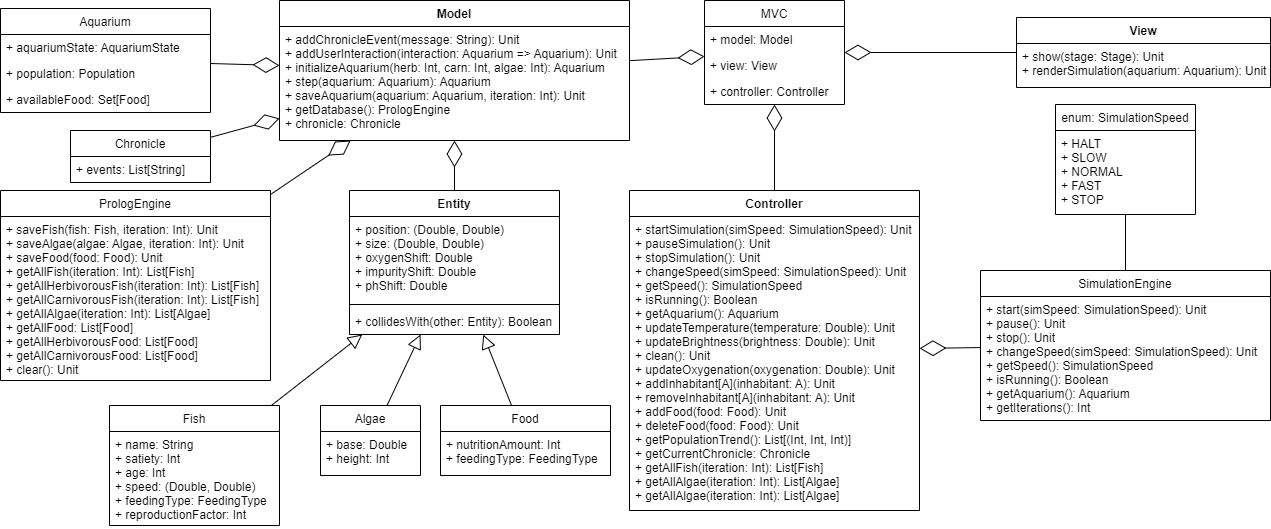

The diagram above was exported from draw.io. Its source (the exported page's mxGraphModel, read from the mxfile embedded in the PNG):
<mxGraphModel dx="2211" dy="652" grid="1" gridSize="10" guides="1" tooltips="1" connect="1" arrows="1" fold="1" page="1" pageScale="1" pageWidth="827" pageHeight="1169" math="0" shadow="0">
  <root>
    <mxCell id="WIyWlLk6GJQsqaUBKTNV-0" />
    <mxCell id="WIyWlLk6GJQsqaUBKTNV-1" parent="WIyWlLk6GJQsqaUBKTNV-0" />
    <mxCell id="1TLnQUbFRqUOdQSgPRF4-16" value="MVC" style="swimlane;fontStyle=0;childLayout=stackLayout;horizontal=1;startSize=26;fillColor=none;horizontalStack=0;resizeParent=1;resizeParentMax=0;resizeLast=0;collapsible=1;marginBottom=0;" parent="WIyWlLk6GJQsqaUBKTNV-1" vertex="1">
      <mxGeometry x="-116" y="10" width="140" height="104" as="geometry" />
    </mxCell>
    <mxCell id="1TLnQUbFRqUOdQSgPRF4-17" value="+ model: Model&#10;" style="text;strokeColor=none;fillColor=none;align=left;verticalAlign=top;spacingLeft=4;spacingRight=4;overflow=hidden;rotatable=0;points=[[0,0.5],[1,0.5]];portConstraint=eastwest;" parent="1TLnQUbFRqUOdQSgPRF4-16" vertex="1">
      <mxGeometry y="26" width="140" height="26" as="geometry" />
    </mxCell>
    <mxCell id="1TLnQUbFRqUOdQSgPRF4-18" value="+ view: View" style="text;strokeColor=none;fillColor=none;align=left;verticalAlign=top;spacingLeft=4;spacingRight=4;overflow=hidden;rotatable=0;points=[[0,0.5],[1,0.5]];portConstraint=eastwest;" parent="1TLnQUbFRqUOdQSgPRF4-16" vertex="1">
      <mxGeometry y="52" width="140" height="26" as="geometry" />
    </mxCell>
    <mxCell id="1TLnQUbFRqUOdQSgPRF4-19" value="+ controller: Controller" style="text;strokeColor=none;fillColor=none;align=left;verticalAlign=top;spacingLeft=4;spacingRight=4;overflow=hidden;rotatable=0;points=[[0,0.5],[1,0.5]];portConstraint=eastwest;" parent="1TLnQUbFRqUOdQSgPRF4-16" vertex="1">
      <mxGeometry y="78" width="140" height="26" as="geometry" />
    </mxCell>
    <mxCell id="1TLnQUbFRqUOdQSgPRF4-20" value="View" style="swimlane;fontStyle=1;align=center;verticalAlign=top;childLayout=stackLayout;horizontal=1;startSize=26;horizontalStack=0;resizeParent=1;resizeParentMax=0;resizeLast=0;collapsible=1;marginBottom=0;" parent="WIyWlLk6GJQsqaUBKTNV-1" vertex="1">
      <mxGeometry x="196" y="27" width="254" height="70" as="geometry" />
    </mxCell>
    <mxCell id="1TLnQUbFRqUOdQSgPRF4-23" value="+ show(stage: Stage): Unit&#10;+ renderSimulation(aquarium: Aquarium): Unit" style="text;strokeColor=none;fillColor=none;align=left;verticalAlign=top;spacingLeft=4;spacingRight=4;overflow=hidden;rotatable=0;points=[[0,0.5],[1,0.5]];portConstraint=eastwest;" parent="1TLnQUbFRqUOdQSgPRF4-20" vertex="1">
      <mxGeometry y="26" width="254" height="44" as="geometry" />
    </mxCell>
    <mxCell id="1TLnQUbFRqUOdQSgPRF4-24" value="Model&#10;" style="swimlane;fontStyle=1;align=center;verticalAlign=top;childLayout=stackLayout;horizontal=1;startSize=26;horizontalStack=0;resizeParent=1;resizeParentMax=0;resizeLast=0;collapsible=1;marginBottom=0;" parent="WIyWlLk6GJQsqaUBKTNV-1" vertex="1">
      <mxGeometry x="-541" y="10" width="350" height="140" as="geometry" />
    </mxCell>
    <mxCell id="1TLnQUbFRqUOdQSgPRF4-27" value="+ addChronicleEvent(message: String): Unit&#10;+ addUserInteraction(interaction: Aquarium =&gt; Aquarium): Unit&#10;+ initializeAquarium(herb: Int, carn: Int, algae: Int): Aquarium&#10;+ step(aquarium: Aquarium): Aquarium&#10;+ saveAquarium(aquarium: Aquarium, iteration: Int): Unit&#10;+ getDatabase(): PrologEngine&#10;+ chronicle: Chronicle&#10;" style="text;strokeColor=none;fillColor=none;align=left;verticalAlign=top;spacingLeft=4;spacingRight=4;overflow=hidden;rotatable=0;points=[[0,0.5],[1,0.5]];portConstraint=eastwest;" parent="1TLnQUbFRqUOdQSgPRF4-24" vertex="1">
      <mxGeometry y="26" width="350" height="114" as="geometry" />
    </mxCell>
    <mxCell id="1TLnQUbFRqUOdQSgPRF4-28" value="Controller" style="swimlane;fontStyle=1;align=center;verticalAlign=top;childLayout=stackLayout;horizontal=1;startSize=26;horizontalStack=0;resizeParent=1;resizeParentMax=0;resizeLast=0;collapsible=1;marginBottom=0;" parent="WIyWlLk6GJQsqaUBKTNV-1" vertex="1">
      <mxGeometry x="-191" y="200" width="290" height="320" as="geometry" />
    </mxCell>
    <mxCell id="1TLnQUbFRqUOdQSgPRF4-31" value="+ startSimulation(simSpeed: SimulationSpeed): Unit&#10;+ pauseSimulation(): Unit&#10;+ stopSimulation(): Unit&#10;+ changeSpeed(simSpeed: SimulationSpeed): Unit&#10;+ getSpeed(): SimulationSpeed&#10;+ isRunning(): Boolean&#10;+ getAquarium(): Aquarium&#10;+ updateTemperature(temperature: Double): Unit&#10;+ updateBrightness(brightness: Double): Unit&#10;+ clean(): Unit&#10;+ updateOxygenation(oxygenation: Double): Unit&#10;+ addInhabitant[A](inhabitant: A): Unit&#10;+ removeInhabitant[A](inhabitant: A): Unit&#10;+ addFood(food: Food): Unit&#10;+ deleteFood(food: Food): Unit&#10;+ getPopulationTrend(): List[(Int, Int, Int)]&#10;+ getCurrentChronicle: Chronicle&#10;+ getAllFish(iteration: Int): List[Fish]&#10;+ getAllAlgae(iteration: Int): List[Algae]&#10;+ getAllAlgae(iteration: Int): List[Algae]" style="text;strokeColor=none;fillColor=none;align=left;verticalAlign=top;spacingLeft=4;spacingRight=4;overflow=hidden;rotatable=0;points=[[0,0.5],[1,0.5]];portConstraint=eastwest;" parent="1TLnQUbFRqUOdQSgPRF4-28" vertex="1">
      <mxGeometry y="26" width="290" height="294" as="geometry" />
    </mxCell>
    <mxCell id="1TLnQUbFRqUOdQSgPRF4-35" value="" style="endArrow=diamondThin;endFill=0;endSize=24;html=1;rounded=0;" parent="WIyWlLk6GJQsqaUBKTNV-1" source="1TLnQUbFRqUOdQSgPRF4-20" target="1TLnQUbFRqUOdQSgPRF4-16" edge="1">
      <mxGeometry width="160" relative="1" as="geometry">
        <mxPoint x="-140" y="170" as="sourcePoint" />
        <mxPoint x="140" y="110" as="targetPoint" />
      </mxGeometry>
    </mxCell>
    <mxCell id="1TLnQUbFRqUOdQSgPRF4-36" value="" style="endArrow=diamondThin;endFill=0;endSize=24;html=1;rounded=0;" parent="WIyWlLk6GJQsqaUBKTNV-1" source="1TLnQUbFRqUOdQSgPRF4-24" target="1TLnQUbFRqUOdQSgPRF4-16" edge="1">
      <mxGeometry width="160" relative="1" as="geometry">
        <mxPoint x="-230" y="100" as="sourcePoint" />
        <mxPoint x="-70" y="100" as="targetPoint" />
      </mxGeometry>
    </mxCell>
    <mxCell id="1TLnQUbFRqUOdQSgPRF4-37" value="" style="endArrow=diamondThin;endFill=0;endSize=24;html=1;rounded=0;" parent="WIyWlLk6GJQsqaUBKTNV-1" source="1TLnQUbFRqUOdQSgPRF4-28" target="1TLnQUbFRqUOdQSgPRF4-16" edge="1">
      <mxGeometry width="160" relative="1" as="geometry">
        <mxPoint x="-230" y="100" as="sourcePoint" />
        <mxPoint x="-70" y="100" as="targetPoint" />
      </mxGeometry>
    </mxCell>
    <mxCell id="1TLnQUbFRqUOdQSgPRF4-38" value="Aquarium" style="swimlane;fontStyle=0;childLayout=stackLayout;horizontal=1;startSize=26;fillColor=none;horizontalStack=0;resizeParent=1;resizeParentMax=0;resizeLast=0;collapsible=1;marginBottom=0;" parent="WIyWlLk6GJQsqaUBKTNV-1" vertex="1">
      <mxGeometry x="-820" y="18" width="210" height="104" as="geometry" />
    </mxCell>
    <mxCell id="1TLnQUbFRqUOdQSgPRF4-39" value="+ aquariumState: AquariumState" style="text;strokeColor=none;fillColor=none;align=left;verticalAlign=top;spacingLeft=4;spacingRight=4;overflow=hidden;rotatable=0;points=[[0,0.5],[1,0.5]];portConstraint=eastwest;" parent="1TLnQUbFRqUOdQSgPRF4-38" vertex="1">
      <mxGeometry y="26" width="210" height="26" as="geometry" />
    </mxCell>
    <mxCell id="1TLnQUbFRqUOdQSgPRF4-40" value="+ population: Population" style="text;strokeColor=none;fillColor=none;align=left;verticalAlign=top;spacingLeft=4;spacingRight=4;overflow=hidden;rotatable=0;points=[[0,0.5],[1,0.5]];portConstraint=eastwest;" parent="1TLnQUbFRqUOdQSgPRF4-38" vertex="1">
      <mxGeometry y="52" width="210" height="26" as="geometry" />
    </mxCell>
    <mxCell id="1TLnQUbFRqUOdQSgPRF4-41" value="+ availableFood: Set[Food]" style="text;strokeColor=none;fillColor=none;align=left;verticalAlign=top;spacingLeft=4;spacingRight=4;overflow=hidden;rotatable=0;points=[[0,0.5],[1,0.5]];portConstraint=eastwest;" parent="1TLnQUbFRqUOdQSgPRF4-38" vertex="1">
      <mxGeometry y="78" width="210" height="26" as="geometry" />
    </mxCell>
    <mxCell id="1TLnQUbFRqUOdQSgPRF4-42" value="Chronicle" style="swimlane;fontStyle=0;childLayout=stackLayout;horizontal=1;startSize=26;fillColor=none;horizontalStack=0;resizeParent=1;resizeParentMax=0;resizeLast=0;collapsible=1;marginBottom=0;" parent="WIyWlLk6GJQsqaUBKTNV-1" vertex="1">
      <mxGeometry x="-750" y="140" width="140" height="52" as="geometry" />
    </mxCell>
    <mxCell id="1TLnQUbFRqUOdQSgPRF4-43" value="+ events: List[String]" style="text;strokeColor=none;fillColor=none;align=left;verticalAlign=top;spacingLeft=4;spacingRight=4;overflow=hidden;rotatable=0;points=[[0,0.5],[1,0.5]];portConstraint=eastwest;" parent="1TLnQUbFRqUOdQSgPRF4-42" vertex="1">
      <mxGeometry y="26" width="140" height="26" as="geometry" />
    </mxCell>
    <mxCell id="1TLnQUbFRqUOdQSgPRF4-46" value="PrologEngine" style="swimlane;fontStyle=0;childLayout=stackLayout;horizontal=1;startSize=26;fillColor=none;horizontalStack=0;resizeParent=1;resizeParentMax=0;resizeLast=0;collapsible=1;marginBottom=0;" parent="WIyWlLk6GJQsqaUBKTNV-1" vertex="1">
      <mxGeometry x="-820" y="200" width="270" height="190" as="geometry" />
    </mxCell>
    <mxCell id="1TLnQUbFRqUOdQSgPRF4-47" value="+ saveFish(fish: Fish, iteration: Int): Unit&#10;+ saveAlgae(algae: Algae, iteration: Int): Unit&#10;+ saveFood(food: Food): Unit&#10;+ getAllFish(iteration: Int): List[Fish]&#10;+ getAllHerbivorousFish(iteration: Int): List[Fish]&#10;+ getAllCarnivorousFish(iteration: Int): List[Fish]&#10;+ getAllAlgae(iteration: Int): List[Algae]&#10;+ getAllFood: List[Food]&#10;+ getAllHerbivorousFood: List[Food]&#10;+ getAllCarnivorousFood: List[Food]&#10;+ clear(): Unit" style="text;strokeColor=none;fillColor=none;align=left;verticalAlign=top;spacingLeft=4;spacingRight=4;overflow=hidden;rotatable=0;points=[[0,0.5],[1,0.5]];portConstraint=eastwest;" parent="1TLnQUbFRqUOdQSgPRF4-46" vertex="1">
      <mxGeometry y="26" width="270" height="164" as="geometry" />
    </mxCell>
    <mxCell id="1TLnQUbFRqUOdQSgPRF4-51" value="Fish" style="swimlane;fontStyle=0;childLayout=stackLayout;horizontal=1;startSize=26;fillColor=none;horizontalStack=0;resizeParent=1;resizeParentMax=0;resizeLast=0;collapsible=1;marginBottom=0;" parent="WIyWlLk6GJQsqaUBKTNV-1" vertex="1">
      <mxGeometry x="-711" y="415" width="170" height="120" as="geometry" />
    </mxCell>
    <mxCell id="1TLnQUbFRqUOdQSgPRF4-52" value="+ name: String&#10;+ satiety: Int&#10;+ age: Int&#10;+ speed: (Double, Double)&#10;+ feedingType: FeedingType&#10;+ reproductionFactor: Int" style="text;strokeColor=none;fillColor=none;align=left;verticalAlign=top;spacingLeft=4;spacingRight=4;overflow=hidden;rotatable=0;points=[[0,0.5],[1,0.5]];portConstraint=eastwest;" parent="1TLnQUbFRqUOdQSgPRF4-51" vertex="1">
      <mxGeometry y="26" width="170" height="94" as="geometry" />
    </mxCell>
    <mxCell id="1TLnQUbFRqUOdQSgPRF4-57" value="Algae" style="swimlane;fontStyle=0;childLayout=stackLayout;horizontal=1;startSize=26;fillColor=none;horizontalStack=0;resizeParent=1;resizeParentMax=0;resizeLast=0;collapsible=1;marginBottom=0;" parent="WIyWlLk6GJQsqaUBKTNV-1" vertex="1">
      <mxGeometry x="-500" y="415" width="100" height="70" as="geometry" />
    </mxCell>
    <mxCell id="1TLnQUbFRqUOdQSgPRF4-58" value="+ base: Double&#10;+ height: Int" style="text;strokeColor=none;fillColor=none;align=left;verticalAlign=top;spacingLeft=4;spacingRight=4;overflow=hidden;rotatable=0;points=[[0,0.5],[1,0.5]];portConstraint=eastwest;" parent="1TLnQUbFRqUOdQSgPRF4-57" vertex="1">
      <mxGeometry y="26" width="100" height="44" as="geometry" />
    </mxCell>
    <mxCell id="1TLnQUbFRqUOdQSgPRF4-59" value="Food" style="swimlane;fontStyle=0;childLayout=stackLayout;horizontal=1;startSize=26;fillColor=none;horizontalStack=0;resizeParent=1;resizeParentMax=0;resizeLast=0;collapsible=1;marginBottom=0;" parent="WIyWlLk6GJQsqaUBKTNV-1" vertex="1">
      <mxGeometry x="-380" y="415" width="170" height="70" as="geometry" />
    </mxCell>
    <mxCell id="1TLnQUbFRqUOdQSgPRF4-60" value="+ nutritionAmount: Int&#10;+ feedingType: FeedingType" style="text;strokeColor=none;fillColor=none;align=left;verticalAlign=top;spacingLeft=4;spacingRight=4;overflow=hidden;rotatable=0;points=[[0,0.5],[1,0.5]];portConstraint=eastwest;" parent="1TLnQUbFRqUOdQSgPRF4-59" vertex="1">
      <mxGeometry y="26" width="170" height="44" as="geometry" />
    </mxCell>
    <mxCell id="1TLnQUbFRqUOdQSgPRF4-61" value="Entity" style="swimlane;fontStyle=1;align=center;verticalAlign=top;childLayout=stackLayout;horizontal=1;startSize=26;horizontalStack=0;resizeParent=1;resizeParentMax=0;resizeLast=0;collapsible=1;marginBottom=0;" parent="WIyWlLk6GJQsqaUBKTNV-1" vertex="1">
      <mxGeometry x="-471" y="200" width="210" height="144" as="geometry" />
    </mxCell>
    <mxCell id="1TLnQUbFRqUOdQSgPRF4-62" value="+ position: (Double, Double)&#10;+ size: (Double, Double)&#10;+ oxygenShift: Double&#10;+ impurityShift: Double&#10;+ phShift: Double" style="text;strokeColor=none;fillColor=none;align=left;verticalAlign=top;spacingLeft=4;spacingRight=4;overflow=hidden;rotatable=0;points=[[0,0.5],[1,0.5]];portConstraint=eastwest;" parent="1TLnQUbFRqUOdQSgPRF4-61" vertex="1">
      <mxGeometry y="26" width="210" height="84" as="geometry" />
    </mxCell>
    <mxCell id="1TLnQUbFRqUOdQSgPRF4-63" value="" style="line;strokeWidth=1;fillColor=none;align=left;verticalAlign=middle;spacingTop=-1;spacingLeft=3;spacingRight=3;rotatable=0;labelPosition=right;points=[];portConstraint=eastwest;strokeColor=inherit;" parent="1TLnQUbFRqUOdQSgPRF4-61" vertex="1">
      <mxGeometry y="110" width="210" height="8" as="geometry" />
    </mxCell>
    <mxCell id="1TLnQUbFRqUOdQSgPRF4-64" value="+ collidesWith(other: Entity): Boolean" style="text;strokeColor=none;fillColor=none;align=left;verticalAlign=top;spacingLeft=4;spacingRight=4;overflow=hidden;rotatable=0;points=[[0,0.5],[1,0.5]];portConstraint=eastwest;" parent="1TLnQUbFRqUOdQSgPRF4-61" vertex="1">
      <mxGeometry y="118" width="210" height="26" as="geometry" />
    </mxCell>
    <mxCell id="1TLnQUbFRqUOdQSgPRF4-66" value="" style="endArrow=diamondThin;endFill=0;endSize=24;html=1;rounded=0;" parent="WIyWlLk6GJQsqaUBKTNV-1" source="1TLnQUbFRqUOdQSgPRF4-38" target="1TLnQUbFRqUOdQSgPRF4-24" edge="1">
      <mxGeometry width="160" relative="1" as="geometry">
        <mxPoint x="-516" y="290" as="sourcePoint" />
        <mxPoint x="-356" y="290" as="targetPoint" />
      </mxGeometry>
    </mxCell>
    <mxCell id="1TLnQUbFRqUOdQSgPRF4-67" value="" style="endArrow=diamondThin;endFill=0;endSize=24;html=1;rounded=0;" parent="WIyWlLk6GJQsqaUBKTNV-1" source="1TLnQUbFRqUOdQSgPRF4-42" target="1TLnQUbFRqUOdQSgPRF4-24" edge="1">
      <mxGeometry width="160" relative="1" as="geometry">
        <mxPoint x="-976" y="266.6315789473683" as="sourcePoint" />
        <mxPoint x="-685.9999999999998" y="168.9473684210525" as="targetPoint" />
      </mxGeometry>
    </mxCell>
    <mxCell id="1TLnQUbFRqUOdQSgPRF4-68" value="" style="endArrow=diamondThin;endFill=0;endSize=24;html=1;rounded=0;" parent="WIyWlLk6GJQsqaUBKTNV-1" source="1TLnQUbFRqUOdQSgPRF4-46" target="1TLnQUbFRqUOdQSgPRF4-24" edge="1">
      <mxGeometry width="160" relative="1" as="geometry">
        <mxPoint x="-966" y="276.6315789473683" as="sourcePoint" />
        <mxPoint x="-675.9999999999998" y="178.9473684210525" as="targetPoint" />
      </mxGeometry>
    </mxCell>
    <mxCell id="1TLnQUbFRqUOdQSgPRF4-69" value="" style="endArrow=diamondThin;endFill=0;endSize=24;html=1;rounded=0;" parent="WIyWlLk6GJQsqaUBKTNV-1" source="1TLnQUbFRqUOdQSgPRF4-61" target="1TLnQUbFRqUOdQSgPRF4-24" edge="1">
      <mxGeometry width="160" relative="1" as="geometry">
        <mxPoint x="-956" y="286.6315789473683" as="sourcePoint" />
        <mxPoint x="-665.9999999999998" y="188.9473684210525" as="targetPoint" />
      </mxGeometry>
    </mxCell>
    <mxCell id="1TLnQUbFRqUOdQSgPRF4-71" value="" style="endArrow=block;endFill=0;endSize=12;html=1;rounded=0;" parent="WIyWlLk6GJQsqaUBKTNV-1" source="1TLnQUbFRqUOdQSgPRF4-51" target="1TLnQUbFRqUOdQSgPRF4-61" edge="1">
      <mxGeometry width="160" relative="1" as="geometry">
        <mxPoint x="-252" y="500" as="sourcePoint" />
        <mxPoint x="-92" y="500" as="targetPoint" />
      </mxGeometry>
    </mxCell>
    <mxCell id="1TLnQUbFRqUOdQSgPRF4-72" value="" style="endArrow=block;endFill=0;endSize=12;html=1;rounded=0;" parent="WIyWlLk6GJQsqaUBKTNV-1" source="1TLnQUbFRqUOdQSgPRF4-57" target="1TLnQUbFRqUOdQSgPRF4-61" edge="1">
      <mxGeometry width="160" relative="1" as="geometry">
        <mxPoint x="-370.6170212765958" y="470" as="sourcePoint" />
        <mxPoint x="-364.65957446808534" y="414" as="targetPoint" />
      </mxGeometry>
    </mxCell>
    <mxCell id="1TLnQUbFRqUOdQSgPRF4-73" value="" style="endArrow=block;endFill=0;endSize=12;html=1;rounded=0;" parent="WIyWlLk6GJQsqaUBKTNV-1" source="1TLnQUbFRqUOdQSgPRF4-59" target="1TLnQUbFRqUOdQSgPRF4-61" edge="1">
      <mxGeometry width="160" relative="1" as="geometry">
        <mxPoint x="-380.6170212765958" y="480" as="sourcePoint" />
        <mxPoint x="-374.65957446808534" y="424" as="targetPoint" />
      </mxGeometry>
    </mxCell>
    <mxCell id="1TLnQUbFRqUOdQSgPRF4-74" value="SimulationEngine" style="swimlane;fontStyle=0;childLayout=stackLayout;horizontal=1;startSize=26;fillColor=none;horizontalStack=0;resizeParent=1;resizeParentMax=0;resizeLast=0;collapsible=1;marginBottom=0;" parent="WIyWlLk6GJQsqaUBKTNV-1" vertex="1">
      <mxGeometry x="160" y="280" width="290" height="150" as="geometry" />
    </mxCell>
    <mxCell id="1TLnQUbFRqUOdQSgPRF4-75" value="+ start(simSpeed: SimulationSpeed): Unit&#10;+ pause(): Unit&#10;+ stop(): Unit&#10;+ changeSpeed(simSpeed: SimulationSpeed): Unit&#10;+ getSpeed(): SimulationSpeed&#10;+ isRunning(): Boolean&#10;+ getAquarium(): Aquarium&#10;+ getIterations(): Int" style="text;strokeColor=none;fillColor=none;align=left;verticalAlign=top;spacingLeft=4;spacingRight=4;overflow=hidden;rotatable=0;points=[[0,0.5],[1,0.5]];portConstraint=eastwest;" parent="1TLnQUbFRqUOdQSgPRF4-74" vertex="1">
      <mxGeometry y="26" width="290" height="124" as="geometry" />
    </mxCell>
    <mxCell id="1TLnQUbFRqUOdQSgPRF4-76" value="" style="endArrow=diamondThin;endFill=0;endSize=24;html=1;rounded=0;" parent="WIyWlLk6GJQsqaUBKTNV-1" source="1TLnQUbFRqUOdQSgPRF4-74" target="1TLnQUbFRqUOdQSgPRF4-28" edge="1">
      <mxGeometry width="160" relative="1" as="geometry">
        <mxPoint x="130" y="220.38585209003202" as="sourcePoint" />
        <mxPoint x="22.17266187050336" y="124.00000000000011" as="targetPoint" />
      </mxGeometry>
    </mxCell>
    <mxCell id="fv42JbER1qZ5Vp6rkP3y-0" value="enum: SimulationSpeed" style="swimlane;fontStyle=0;childLayout=stackLayout;horizontal=1;startSize=26;fillColor=none;horizontalStack=0;resizeParent=1;resizeParentMax=0;resizeLast=0;collapsible=1;marginBottom=0;" vertex="1" parent="WIyWlLk6GJQsqaUBKTNV-1">
      <mxGeometry x="235" y="114" width="140" height="110" as="geometry" />
    </mxCell>
    <mxCell id="fv42JbER1qZ5Vp6rkP3y-1" value="+ HALT&#10;+ SLOW&#10;+ NORMAL&#10;+ FAST&#10;+ STOP" style="text;strokeColor=none;fillColor=none;align=left;verticalAlign=top;spacingLeft=4;spacingRight=4;overflow=hidden;rotatable=0;points=[[0,0.5],[1,0.5]];portConstraint=eastwest;" vertex="1" parent="fv42JbER1qZ5Vp6rkP3y-0">
      <mxGeometry y="26" width="140" height="84" as="geometry" />
    </mxCell>
    <mxCell id="fv42JbER1qZ5Vp6rkP3y-4" value="" style="endArrow=none;endFill=0;endSize=24;html=1;rounded=0;" edge="1" parent="WIyWlLk6GJQsqaUBKTNV-1" source="fv42JbER1qZ5Vp6rkP3y-0" target="1TLnQUbFRqUOdQSgPRF4-74">
      <mxGeometry width="160" relative="1" as="geometry">
        <mxPoint x="80" y="310" as="sourcePoint" />
        <mxPoint x="240" y="310" as="targetPoint" />
      </mxGeometry>
    </mxCell>
  </root>
</mxGraphModel>